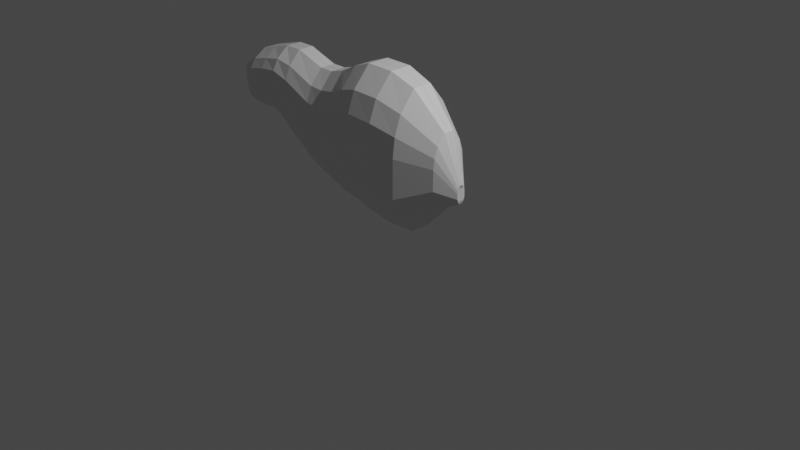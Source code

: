 # Source: Rat.blend  (saved by Blender 2.93.21; exported with 4.5.12 LTS)
import bpy
from mathutils import Matrix  # noqa: F401  (used for matrix-valued properties, if any)

bpy.ops.wm.read_factory_settings(use_empty=True)
scene = bpy.context.scene
scene.name = 'Scene'

# ---- collections
col_collection = bpy.data.collections.new('Collection'); scene.collection.children.link(col_collection)

# ---- materials (node trees are filled in below, after node groups)
mat_material = bpy.data.materials.new('Material')
mat_material.alpha_threshold = 0.0
mat_material.use_transparent_shadow = False
mat_material.line_color = (0.0, 0.0, 0.0, 1.0)

# ---- material node trees
mat_material.use_nodes = True; mat_material.node_tree.nodes.clear()
_N = mat_material.node_tree.nodes; _L = mat_material.node_tree.links
n0 = _N.new('ShaderNodeOutputMaterial'); n0.name = 'Material Output'; n0.location = (300, 300)
n1 = _N.new('ShaderNodeBsdfPrincipled'); n1.name = 'Principled BSDF'; n1.location = (10, 300)
n1.distribution = 'GGX'
n1.subsurface_method = 'BURLEY'
n1.inputs[2].default_value = 0.4
n1.inputs[3].default_value = 1.45
n1.inputs[27].default_value = (0.0, 0.0, 0.0, 1.0)
n1.inputs[28].default_value = 1.0
_L.new(n1.outputs[0], n0.inputs[0])
n0.is_active_output = True

# ---- world
world_world = bpy.data.worlds.new('World'); scene.world = world_world
world_world.use_nodes = True; world_world.node_tree.nodes.clear()
_N = world_world.node_tree.nodes; _L = world_world.node_tree.links
n0 = _N.new('ShaderNodeOutputWorld'); n0.name = 'World Output'; n0.location = (300, 300)
n1 = _N.new('ShaderNodeBackground'); n1.name = 'Background'; n1.location = (10, 300)
n1.inputs[0].default_value = (0.05088, 0.05088, 0.05088, 1.0)
_L.new(n1.outputs[0], n0.inputs[0])
n0.is_active_output = True
world_world.color = (0.05088, 0.05088, 0.05088)
world_world.use_sun_shadow = False
world_world.sun_shadow_jitter_overblur = 0.0

# ---- cameras
cam_camera = bpy.data.cameras.new('Camera')
cam_camera.clip_end = 100.0
cam_camera.ortho_scale = 7.314

# ---- lights
light_light = bpy.data.lights.new('Light', 'POINT')
light_light.transmission_factor = 0.0
light_light.energy = 1000.0
light_light.shadow_soft_size = 0.1
light_light.shadow_maximum_resolution = 0.006
light_light.use_absolute_resolution = True

# ---- meshes
me_cube = bpy.data.meshes.new('Cube')
me_cube.from_pydata([(-9.915, -0.9852, 2.382), (-9.998, -0.9852, 0.2819), (-11.71, -0.9852, 2.382), (-11.71, -0.9852, 0.3816), (-7.908, -1.075, 2.473), (-7.999, -1.075, 0.1862), (-5.692, -1.246, 2.651), (-5.672, -1.246, 0.1572), (-3.233, -1.388, 2.798), (-3.183, -1.388, 0.07148), (0.2224, -1.388, 2.795), (0.02198, -1.388, 0.001527), (3.472, -1.224, 2.619), (3.368, -1.224, 0.01778), (7.403, -0.6323, 1.994), (7.349, -0.6323, 0.6349), (9.316, 0.1736, 1.14), (9.303, 0.1736, 0.8065), (9.316, -0.144, 1.14), (9.303, -0.144, 0.8065), (-15.38, -0.9852, 0.8004), (-15.46, -0.9852, 2.574), (-17.75, -0.9852, 1.153), (-17.67, -0.9852, 2.574), (-17.75, -0.9852, 1.153), (-17.67, -0.9852, 2.574), (-22.17, -0.9852, 1.226), (-22.01, -0.9852, 2.382), (-27.05, 0.09591, 1.659), (-27.05, -0.0663, 1.659), (-27.05, -0.0663, 1.822), (-27.05, 0.09591, 1.822), (-20.01, -0.9852, 1.256), (-19.85, -0.9852, 2.478), (-24.53, -0.5257, 2.102), (-24.82, -0.5257, 1.36), (-11.71, -2.55, 0.6674), (-11.71, -3.451, 0.9531), (-11.71, -3.451, 1.239), (-11.71, -3.451, 1.524), (-11.71, -3.231, 1.81), (-11.71, -2.55, 2.096), (-9.927, -2.55, 2.082), (-9.939, -3.231, 1.782), (-9.951, -3.451, 1.482), (-9.962, -3.451, 1.182), (-9.974, -3.451, 0.8819), (-9.986, -2.55, 0.5819), (-7.921, -2.779, 2.147), (-7.934, -3.521, 1.82), (-7.947, -3.761, 1.493), (-7.96, -3.761, 1.166), (-7.973, -3.761, 0.8396), (-7.986, -2.779, 0.5129), (-5.689, -3.218, 2.295), (-5.686, -4.076, 1.938), (-5.683, -4.354, 1.582), (-5.68, -4.354, 1.226), (-5.677, -4.354, 0.8697), (-5.675, -3.218, 0.5134), (-3.226, -3.583, 2.408), (-3.219, -4.539, 2.019), (-3.212, -4.848, 1.629), (-3.205, -4.848, 1.24), (-3.198, -4.848, 0.8505), (-3.19, -3.583, 0.461), (0.1938, -3.583, 2.396), (0.1652, -4.539, 1.997), (0.1365, -4.848, 1.598), (0.1079, -4.848, 1.199), (0.07924, -4.848, 0.7995), (0.05061, -3.583, 0.4005), (3.457, -3.162, 2.247), (3.442, -4.006, 1.876), (3.428, -4.279, 1.504), (3.413, -4.279, 1.133), (3.398, -4.279, 0.7609), (3.383, -3.162, 0.3894), (7.396, -1.645, 1.8), (7.388, -2.085, 1.605), (7.38, -2.228, 1.411), (7.373, -2.228, 1.217), (7.365, -2.228, 1.023), (7.357, -1.645, 0.829), (9.314, 0.422, 1.092), (9.305, 0.422, 0.8541), (9.314, -0.3924, 1.092), (9.312, -0.5005, 1.045), (9.311, -0.5355, 0.997), (9.309, -0.5355, 0.9493), (9.307, -0.5355, 0.9017), (9.305, -0.3924, 0.8541), (-15.39, -2.55, 1.054), (-15.4, -3.451, 1.307), (-15.41, -3.451, 1.561), (-15.42, -3.451, 1.814), (-15.44, -3.231, 2.068), (-15.45, -2.55, 2.321), (-17.74, -2.55, 1.356), (-17.73, -3.451, 1.559), (-17.72, -3.451, 1.762), (-17.71, -3.451, 1.965), (-17.69, -3.231, 2.168), (-17.68, -2.55, 2.371), (-17.74, -2.55, 1.356), (-17.73, -3.451, 1.559), (-17.72, -3.451, 1.762), (-17.71, -3.451, 1.965), (-17.69, -3.231, 2.168), (-17.68, -2.55, 2.371), (-22.15, -2.55, 1.391), (-22.13, -3.451, 1.556), (-22.1, -3.451, 1.721), (-22.08, -3.451, 1.886), (-22.06, -3.231, 2.051), (-22.03, -2.55, 2.217), (-27.05, -0.1932, 1.683), (-27.05, -0.2663, 1.706), (-27.05, -0.2663, 1.729), (-27.05, -0.2663, 1.752), (-27.05, -0.2484, 1.775), (-27.05, -0.1932, 1.798), (-27.05, 0.2228, 1.798), (-27.05, 0.278, 1.775), (-27.05, 0.2959, 1.752), (-27.05, 0.2959, 1.729), (-27.05, 0.2959, 1.706), (-27.05, 0.2228, 1.683), (-19.87, -2.55, 2.303), (-19.89, -3.231, 2.129), (-19.92, -3.451, 1.954), (-19.94, -3.451, 1.779), (-19.97, -3.451, 1.605), (-19.99, -2.55, 1.43), (-24.57, -1.372, 1.996), (-24.61, -1.74, 1.89), (-24.66, -1.859, 1.784), (-24.7, -1.859, 1.678), (-24.74, -1.859, 1.572), (-24.78, -1.372, 1.466), (-11.71, 0.01481, 0.3816), (-9.915, 0.01481, 2.382), (-11.71, 0.01481, 2.382), (-9.998, 0.01481, 0.2819), (-7.908, 0.01481, 2.473), (-7.999, 0.01481, 0.1862), (-5.692, 0.01481, 2.651), (-5.672, 0.01481, 0.1572), (-3.233, 0.01481, 2.798), (-3.183, 0.01481, 0.07148), (0.2224, 0.01481, 2.795), (0.02198, 0.01481, 0.001527), (3.472, 0.01481, 2.619), (3.368, 0.01481, 0.01778), (7.403, 0.01481, 1.994), (7.349, 0.01481, 0.6349), (9.316, 0.01481, 1.14), (9.303, 0.01481, 0.8065), (-15.38, 0.01481, 0.8004), (-15.46, 0.01481, 2.574), (-17.75, 0.01481, 1.153), (-17.67, 0.01481, 2.574), (-17.75, 0.01481, 1.153), (-17.67, 0.01481, 2.574), (-22.17, 0.0148, 1.226), (-22.01, 0.01481, 2.382), (-27.05, 0.01481, 1.659), (-27.05, 0.01481, 1.822), (-19.85, 0.01481, 2.478), (-20.01, 0.0148, 1.256), (-24.82, 0.01481, 1.36), (-24.53, 0.01481, 2.102), (-27.05, 0.01481, 1.683), (-27.05, 0.01481, 1.706), (-27.05, 0.01481, 1.729), (-27.05, 0.01481, 1.752), (-27.05, 0.01481, 1.775), (-27.05, 0.01481, 1.798), (9.305, 0.01481, 0.8541), (9.307, 0.01481, 0.9017), (9.309, 0.01481, 0.9493), (9.311, 0.01481, 0.997), (9.312, 0.01481, 1.045), (9.314, 0.01481, 1.092)], [], [(141, 142, 2, 0), (42, 0, 2, 41), (140, 143, 1, 3), (141, 0, 4, 144), (144, 4, 6, 146), (47, 1, 5, 53), (53, 5, 7, 59), (59, 7, 9, 65), (146, 6, 8, 148), (150, 10, 12, 152), (65, 9, 11, 71), (148, 8, 10, 150), (71, 11, 13, 77), (83, 15, 19, 91), (77, 13, 15, 83), (152, 12, 14, 154), (183, 156, 18, 86), (154, 14, 18, 156), (41, 2, 21, 97), (140, 3, 20, 158), (97, 21, 23, 103), (158, 20, 22, 160), (160, 22, 24, 162), (103, 23, 25, 109), (169, 32, 26, 164), (128, 33, 27, 115), (177, 167, 31, 122), (134, 34, 30, 121), (170, 35, 29, 166), (109, 25, 33, 128), (162, 24, 32, 169), (164, 26, 35, 170), (115, 27, 34, 134), (26, 110, 139, 35), (110, 111, 138, 139), (111, 112, 137, 138), (112, 113, 136, 137), (113, 114, 135, 136), (114, 115, 134, 135), (24, 104, 133, 32), (104, 105, 132, 133), (105, 106, 131, 132), (106, 107, 130, 131), (107, 108, 129, 130), (108, 109, 128, 129), (35, 139, 116, 29), (139, 138, 117, 116), (138, 137, 118, 117), (137, 136, 119, 118), (136, 135, 120, 119), (135, 134, 121, 120), (166, 172, 127, 28), (172, 173, 126, 127), (173, 174, 125, 126), (174, 175, 124, 125), (175, 176, 123, 124), (176, 177, 122, 123), (32, 133, 110, 26), (133, 132, 111, 110), (132, 131, 112, 111), (131, 130, 113, 112), (130, 129, 114, 113), (129, 128, 115, 114), (22, 98, 104, 24), (98, 99, 105, 104), (99, 100, 106, 105), (100, 101, 107, 106), (101, 102, 108, 107), (102, 103, 109, 108), (20, 92, 98, 22), (92, 93, 99, 98), (93, 94, 100, 99), (94, 95, 101, 100), (95, 96, 102, 101), (96, 97, 103, 102), (3, 36, 92, 20), (36, 37, 93, 92), (37, 38, 94, 93), (38, 39, 95, 94), (39, 40, 96, 95), (40, 41, 97, 96), (157, 178, 91, 19), (178, 179, 90, 91), (179, 180, 89, 90), (180, 181, 88, 89), (181, 182, 87, 88), (182, 183, 86, 87), (12, 72, 78, 14), (72, 73, 79, 78), (73, 74, 80, 79), (74, 75, 81, 80), (75, 76, 82, 81), (76, 77, 83, 82), (14, 78, 86, 18), (78, 79, 87, 86), (79, 80, 88, 87), (80, 81, 89, 88), (81, 82, 90, 89), (82, 83, 91, 90), (10, 66, 72, 12), (66, 67, 73, 72), (67, 68, 74, 73), (68, 69, 75, 74), (69, 70, 76, 75), (70, 71, 77, 76), (8, 60, 66, 10), (60, 61, 67, 66), (61, 62, 68, 67), (62, 63, 69, 68), (63, 64, 70, 69), (64, 65, 71, 70), (6, 54, 60, 8), (54, 55, 61, 60), (55, 56, 62, 61), (56, 57, 63, 62), (57, 58, 64, 63), (58, 59, 65, 64), (4, 48, 54, 6), (48, 49, 55, 54), (49, 50, 56, 55), (50, 51, 57, 56), (51, 52, 58, 57), (52, 53, 59, 58), (0, 42, 48, 4), (42, 43, 49, 48), (43, 44, 50, 49), (44, 45, 51, 50), (45, 46, 52, 51), (46, 47, 53, 52), (1, 47, 36, 3), (47, 46, 37, 36), (46, 45, 38, 37), (45, 44, 39, 38), (44, 43, 40, 39), (43, 42, 41, 40), (17, 85, 178, 157), (120, 121, 177, 176), (119, 120, 176, 175), (118, 119, 175, 174), (117, 118, 174, 173), (116, 117, 173, 172), (29, 116, 172, 166), (27, 165, 171, 34), (25, 163, 168, 33), (121, 30, 167, 177), (33, 168, 165, 27), (34, 171, 167, 30), (23, 161, 163, 25), (21, 159, 161, 23), (15, 155, 157, 19), (84, 16, 156, 183), (11, 151, 153, 13), (13, 153, 155, 15), (7, 147, 149, 9), (9, 149, 151, 11), (5, 145, 147, 7), (1, 143, 145, 5), (2, 142, 159, 21)])
_uv = me_cube.uv_layers.new(name='UVMap')
_uv.uv.foreach_set('vector', [0.625, 0.625, 0.875, 0.625, 0.875, 0.75, 0.625, 0.75, 0.5893, 0.75, 0.625, 0.75, 0.625, 1.0, 0.5893, 1.0, 0.125, 0.625, 0.375, 0.625, 0.375, 0.75, 0.125, 0.75, 0.625, 0.625, 0.625, 0.75, 0.625, 0.75, 0.625, 0.625, 0.625, 0.625, 0.625, 0.75, 0.625, 0.75, 0.625, 0.625, 0.4107, 0.75, 0.375, 0.75, 0.375, 0.75, 0.4107, 0.75, 0.4107, 0.75, 0.375, 0.75, 0.375, 0.75, 0.4107, 0.75, 0.4107, 0.75, 0.375, 0.75, 0.375, 0.75, 0.4107, 0.75, 0.625, 0.625, 0.625, 0.75, 0.625, 0.75, 0.625, 0.625, 0.625, 0.625, 0.625, 0.75, 0.625, 0.75, 0.625, 0.625, 0.4107, 0.75, 0.375, 0.75, 0.375, 0.75, 0.4107, 0.75, 0.625, 0.625, 0.625, 0.75, 0.625, 0.75, 0.625, 0.625, 0.4107, 0.75, 0.375, 0.75, 0.375, 0.75, 0.4107, 0.75, 0.4107, 0.75, 0.375, 0.75, 0.375, 0.75, 0.4107, 0.75, 0.4107, 0.75, 0.375, 0.75, 0.375, 0.75, 0.4107, 0.75, 0.625, 0.625, 0.625, 0.75, 0.625, 0.75, 0.625, 0.625, 0.5893, 0.625, 0.625, 0.625, 0.625, 0.75, 0.5893, 0.75, 0.625, 0.625, 0.625, 0.75, 0.625, 0.75, 0.625, 0.625, 0.5893, 1.0, 0.625, 1.0, 0.625, 1.0, 0.5893, 1.0, 0.125, 0.625, 0.125, 0.75, 0.125, 0.75, 0.125, 0.625, 0.5893, 1.0, 0.625, 1.0, 0.625, 1.0, 0.5893, 1.0, 0.125, 0.625, 0.125, 0.75, 0.125, 0.75, 0.125, 0.625, 0.125, 0.625, 0.125, 0.75, 0.125, 0.75, 0.125, 0.625, 0.5893, 1.0, 0.625, 1.0, 0.625, 1.0, 0.5893, 1.0, 0.125, 0.625, 0.125, 0.75, 0.125, 0.75, 0.125, 0.625, 0.5893, 1.0, 0.625, 1.0, 0.625, 1.0, 0.5893, 1.0, 0.5893, 0.125, 0.625, 0.125, 0.625, 0.25, 0.5893, 0.25, 0.5893, 1.0, 0.625, 1.0, 0.625, 1.0, 0.5893, 1.0, 0.125, 0.625, 0.125, 0.75, 0.125, 0.75, 0.125, 0.625, 0.5893, 1.0, 0.625, 1.0, 0.625, 1.0, 0.5893, 1.0, 0.125, 0.625, 0.125, 0.75, 0.125, 0.75, 0.125, 0.625, 0.125, 0.625, 0.125, 0.75, 0.125, 0.75, 0.125, 0.625, 0.5893, 1.0, 0.625, 1.0, 0.625, 1.0, 0.5893, 1.0, 0.375, 1.0, 0.4107, 1.0, 0.4107, 1.0, 0.375, 1.0, 0.4107, 1.0, 0.4464, 1.0, 0.4464, 1.0, 0.4107, 1.0, 0.4464, 1.0, 0.4821, 1.0, 0.4821, 1.0, 0.4464, 1.0, 0.4821, 1.0, 0.5179, 1.0, 0.5179, 1.0, 0.4821, 1.0, 0.5179, 1.0, 0.5536, 1.0, 0.5536, 1.0, 0.5179, 1.0, 0.5536, 1.0, 0.5893, 1.0, 0.5893, 1.0, 0.5536, 1.0, 0.375, 1.0, 0.4107, 1.0, 0.4107, 1.0, 0.375, 1.0, 0.4107, 1.0, 0.4464, 1.0, 0.4464, 1.0, 0.4107, 1.0, 0.4464, 1.0, 0.4821, 1.0, 0.4821, 1.0, 0.4464, 1.0, 0.4821, 1.0, 0.5179, 1.0, 0.5179, 1.0, 0.4821, 1.0, 0.5179, 1.0, 0.5536, 1.0, 0.5536, 1.0, 0.5179, 1.0, 0.5536, 1.0, 0.5893, 1.0, 0.5893, 1.0, 0.5536, 1.0, 0.375, 1.0, 0.4107, 1.0, 0.4107, 1.0, 0.375, 1.0, 0.4107, 1.0, 0.4464, 1.0, 0.4464, 1.0, 0.4107, 1.0, 0.4464, 1.0, 0.4821, 1.0, 0.4821, 1.0, 0.4464, 1.0, 0.4821, 1.0, 0.5179, 1.0, 0.5179, 1.0, 0.4821, 1.0, 0.5179, 1.0, 0.5536, 1.0, 0.5536, 1.0, 0.5179, 1.0, 0.5536, 1.0, 0.5893, 1.0, 0.5893, 1.0, 0.5536, 1.0, 0.375, 0.125, 0.4107, 0.125, 0.4107, 0.25, 0.375, 0.25, 0.4107, 0.125, 0.4464, 0.125, 0.4464, 0.25, 0.4107, 0.25, 0.4464, 0.125, 0.4821, 0.125, 0.4821, 0.25, 0.4464, 0.25, 0.4821, 0.125, 0.5179, 0.125, 0.5179, 0.25, 0.4821, 0.25, 0.5179, 0.125, 0.5536, 0.125, 0.5536, 0.25, 0.5179, 0.25, 0.5536, 0.125, 0.5893, 0.125, 0.5893, 0.25, 0.5536, 0.25, 0.375, 1.0, 0.4107, 1.0, 0.4107, 1.0, 0.375, 1.0, 0.4107, 1.0, 0.4464, 1.0, 0.4464, 1.0, 0.4107, 1.0, 0.4464, 1.0, 0.4821, 1.0, 0.4821, 1.0, 0.4464, 1.0, 0.4821, 1.0, 0.5179, 1.0, 0.5179, 1.0, 0.4821, 1.0, 0.5179, 1.0, 0.5536, 1.0, 0.5536, 1.0, 0.5179, 1.0, 0.5536, 1.0, 0.5893, 1.0, 0.5893, 1.0, 0.5536, 1.0, 0.375, 1.0, 0.4107, 1.0, 0.4107, 1.0, 0.375, 1.0, 0.4107, 1.0, 0.4464, 1.0, 0.4464, 1.0, 0.4107, 1.0, 0.4464, 1.0, 0.4821, 1.0, 0.4821, 1.0, 0.4464, 1.0, 0.4821, 1.0, 0.5179, 1.0, 0.5179, 1.0, 0.4821, 1.0, 0.5179, 1.0, 0.5536, 1.0, 0.5536, 1.0, 0.5179, 1.0, 0.5536, 1.0, 0.5893, 1.0, 0.5893, 1.0, 0.5536, 1.0, 0.375, 1.0, 0.4107, 1.0, 0.4107, 1.0, 0.375, 1.0, 0.4107, 1.0, 0.4464, 1.0, 0.4464, 1.0, 0.4107, 1.0, 0.4464, 1.0, 0.4821, 1.0, 0.4821, 1.0, 0.4464, 1.0, 0.4821, 1.0, 0.5179, 1.0, 0.5179, 1.0, 0.4821, 1.0, 0.5179, 1.0, 0.5536, 1.0, 0.5536, 1.0, 0.5179, 1.0, 0.5536, 1.0, 0.5893, 1.0, 0.5893, 1.0, 0.5536, 1.0, 0.375, 1.0, 0.4107, 1.0, 0.4107, 1.0, 0.375, 1.0, 0.4107, 1.0, 0.4464, 1.0, 0.4464, 1.0, 0.4107, 1.0, 0.4464, 1.0, 0.4821, 1.0, 0.4821, 1.0, 0.4464, 1.0, 0.4821, 1.0, 0.5179, 1.0, 0.5179, 1.0, 0.4821, 1.0, 0.5179, 1.0, 0.5536, 1.0, 0.5536, 1.0, 0.5179, 1.0, 0.5536, 1.0, 0.5893, 1.0, 0.5893, 1.0, 0.5536, 1.0, 0.375, 0.625, 0.4107, 0.625, 0.4107, 0.75, 0.375, 0.75, 0.4107, 0.625, 0.4464, 0.625, 0.4464, 0.75, 0.4107, 0.75, 0.4464, 0.625, 0.4821, 0.625, 0.4821, 0.75, 0.4464, 0.75, 0.4821, 0.625, 0.5179, 0.625, 0.5179, 0.75, 0.4821, 0.75, 0.5179, 0.625, 0.5536, 0.625, 0.5536, 0.75, 0.5179, 0.75, 0.5536, 0.625, 0.5893, 0.625, 0.5893, 0.75, 0.5536, 0.75, 0.625, 0.75, 0.5893, 0.75, 0.5893, 0.75, 0.625, 0.75, 0.5893, 0.75, 0.5536, 0.75, 0.5536, 0.75, 0.5893, 0.75, 0.5536, 0.75, 0.5179, 0.75, 0.5179, 0.75, 0.5536, 0.75, 0.5179, 0.75, 0.4821, 0.75, 0.4821, 0.75, 0.5179, 0.75, 0.4821, 0.75, 0.4464, 0.75, 0.4464, 0.75, 0.4821, 0.75, 0.4464, 0.75, 0.4107, 0.75, 0.4107, 0.75, 0.4464, 0.75, 0.625, 0.75, 0.5893, 0.75, 0.5893, 0.75, 0.625, 0.75, 0.5893, 0.75, 0.5536, 0.75, 0.5536, 0.75, 0.5893, 0.75, 0.5536, 0.75, 0.5179, 0.75, 0.5179, 0.75, 0.5536, 0.75, 0.5179, 0.75, 0.4821, 0.75, 0.4821, 0.75, 0.5179, 0.75, 0.4821, 0.75, 0.4464, 0.75, 0.4464, 0.75, 0.4821, 0.75, 0.4464, 0.75, 0.4107, 0.75, 0.4107, 0.75, 0.4464, 0.75, 0.625, 0.75, 0.5893, 0.75, 0.5893, 0.75, 0.625, 0.75, 0.5893, 0.75, 0.5536, 0.75, 0.5536, 0.75, 0.5893, 0.75, 0.5536, 0.75, 0.5179, 0.75, 0.5179, 0.75, 0.5536, 0.75, 0.5179, 0.75, 0.4821, 0.75, 0.4821, 0.75, 0.5179, 0.75, 0.4821, 0.75, 0.4464, 0.75, 0.4464, 0.75, 0.4821, 0.75, 0.4464, 0.75, 0.4107, 0.75, 0.4107, 0.75, 0.4464, 0.75, 0.625, 0.75, 0.5893, 0.75, 0.5893, 0.75, 0.625, 0.75, 0.5893, 0.75, 0.5536, 0.75, 0.5536, 0.75, 0.5893, 0.75, 0.5536, 0.75, 0.5179, 0.75, 0.5179, 0.75, 0.5536, 0.75, 0.5179, 0.75, 0.4821, 0.75, 0.4821, 0.75, 0.5179, 0.75, 0.4821, 0.75, 0.4464, 0.75, 0.4464, 0.75, 0.4821, 0.75, 0.4464, 0.75, 0.4107, 0.75, 0.4107, 0.75, 0.4464, 0.75, 0.625, 0.75, 0.5893, 0.75, 0.5893, 0.75, 0.625, 0.75, 0.5893, 0.75, 0.5536, 0.75, 0.5536, 0.75, 0.5893, 0.75, 0.5536, 0.75, 0.5179, 0.75, 0.5179, 0.75, 0.5536, 0.75, 0.5179, 0.75, 0.4821, 0.75, 0.4821, 0.75, 0.5179, 0.75, 0.4821, 0.75, 0.4464, 0.75, 0.4464, 0.75, 0.4821, 0.75, 0.4464, 0.75, 0.4107, 0.75, 0.4107, 0.75, 0.4464, 0.75, 0.625, 0.75, 0.5893, 0.75, 0.5893, 0.75, 0.625, 0.75, 0.5893, 0.75, 0.5536, 0.75, 0.5536, 0.75, 0.5893, 0.75, 0.5536, 0.75, 0.5179, 0.75, 0.5179, 0.75, 0.5536, 0.75, 0.5179, 0.75, 0.4821, 0.75, 0.4821, 0.75, 0.5179, 0.75, 0.4821, 0.75, 0.4464, 0.75, 0.4464, 0.75, 0.4821, 0.75, 0.4464, 0.75, 0.4107, 0.75, 0.4107, 0.75, 0.4464, 0.75, 0.625, 0.75, 0.5893, 0.75, 0.5893, 0.75, 0.625, 0.75, 0.5893, 0.75, 0.5536, 0.75, 0.5536, 0.75, 0.5893, 0.75, 0.5536, 0.75, 0.5179, 0.75, 0.5179, 0.75, 0.5536, 0.75, 0.5179, 0.75, 0.4821, 0.75, 0.4821, 0.75, 0.5179, 0.75, 0.4821, 0.75, 0.4464, 0.75, 0.4464, 0.75, 0.4821, 0.75, 0.4464, 0.75, 0.4107, 0.75, 0.4107, 0.75, 0.4464, 0.75, 0.375, 0.75, 0.4107, 0.75, 0.4107, 1.0, 0.375, 1.0, 0.4107, 0.75, 0.4464, 0.75, 0.4464, 1.0, 0.4107, 1.0, 0.4464, 0.75, 0.4821, 0.75, 0.4821, 1.0, 0.4464, 1.0, 0.4821, 0.75, 0.5179, 0.75, 0.5179, 1.0, 0.4821, 1.0, 0.5179, 0.75, 0.5536, 0.75, 0.5536, 1.0, 0.5179, 1.0, 0.5536, 0.75, 0.5893, 0.75, 0.5893, 1.0, 0.5536, 1.0, 0.375, 0.5, 0.4107, 0.5, 0.4107, 0.625, 0.375, 0.625, 0.5536, 0.0, 0.5893, 0.0, 0.5893, 0.125, 0.5536, 0.125, 0.5179, 0.0, 0.5536, 0.0, 0.5536, 0.125, 0.5179, 0.125, 0.4821, 0.0, 0.5179, 0.0, 0.5179, 0.125, 0.4821, 0.125, 0.4464, 0.0, 0.4821, 0.0, 0.4821, 0.125, 0.4464, 0.125, 0.4107, 0.0, 0.4464, 0.0, 0.4464, 0.125, 0.4107, 0.125, 0.375, 0.0, 0.4107, 0.0, 0.4107, 0.125, 0.375, 0.125, 0.875, 0.75, 0.875, 0.625, 0.875, 0.625, 0.875, 0.75, 0.875, 0.75, 0.875, 0.625, 0.875, 0.625, 0.875, 0.75, 0.5893, 0.0, 0.625, 0.0, 0.625, 0.125, 0.5893, 0.125, 0.875, 0.75, 0.875, 0.625, 0.875, 0.625, 0.875, 0.75, 0.875, 0.75, 0.875, 0.625, 0.875, 0.625, 0.875, 0.75, 0.875, 0.75, 0.875, 0.625, 0.875, 0.625, 0.875, 0.75, 0.875, 0.75, 0.875, 0.625, 0.875, 0.625, 0.875, 0.75, 0.375, 0.75, 0.375, 0.625, 0.375, 0.625, 0.375, 0.75, 0.5893, 0.5, 0.625, 0.5, 0.625, 0.625, 0.5893, 0.625, 0.375, 0.75, 0.375, 0.625, 0.375, 0.625, 0.375, 0.75, 0.375, 0.75, 0.375, 0.625, 0.375, 0.625, 0.375, 0.75, 0.375, 0.75, 0.375, 0.625, 0.375, 0.625, 0.375, 0.75, 0.375, 0.75, 0.375, 0.625, 0.375, 0.625, 0.375, 0.75, 0.375, 0.75, 0.375, 0.625, 0.375, 0.625, 0.375, 0.75, 0.375, 0.75, 0.375, 0.625, 0.375, 0.625, 0.375, 0.75, 0.875, 0.75, 0.875, 0.625, 0.875, 0.625, 0.875, 0.75])
me_cube.materials.append(mat_material)
me_cube.use_remesh_preserve_volume = False
me_cube.use_remesh_preserve_attributes = False
me_cube.use_mirror_vertex_groups = False
me_cube.update()

# ---- objects
ob_cube = bpy.data.objects.new('Cube', me_cube)
ob_light = bpy.data.objects.new('Light', light_light)
ob_camera = bpy.data.objects.new('Camera', cam_camera)
ob_empty = bpy.data.objects.new('Empty', None)

# ---- transforms, parenting, visibility, modifiers, constraints
ob_cube.location = (-7.336e-19, 0.0, 0.0)
ob_cube.scale = (0.09106, 0.08822, 0.5714)
ob_cube.lock_rotations_4d = False
ob_cube.empty_display_type = 'ARROWS'
ob_cube.lineart.crease_threshold = 0.0
_m = ob_cube.modifiers.new('Mirror', 'MIRROR')
_m.use_axis = (False, True, False)
ob_light.location = (4.076, 1.005, 5.904)
ob_light.rotation_euler = (0.6503, 0.05522, 1.866)
ob_light.lock_rotations_4d = False
ob_light.empty_display_type = 'ARROWS'
ob_light.color = (0.0, 0.0, 0.0, 0.0)
ob_light.lineart.crease_threshold = 0.0
ob_camera.location = (7.359, -6.926, 4.958)
ob_camera.rotation_euler = (1.109, 0.0, 0.8149)
ob_camera.lock_rotations_4d = False
ob_camera.empty_display_type = 'ARROWS'
ob_camera.color = (0.0, 0.0, 0.0, 0.0)
ob_camera.display_type = 'WIRE'
ob_camera.lineart.crease_threshold = 0.0
ob_empty.location = (0.0, 1.308, 0.7275)
ob_empty.rotation_euler = (1.571, 0.0, 0.0)
ob_empty.empty_display_type = 'IMAGE'
ob_empty.empty_display_size = 5.0

# ---- collection membership
col_collection.objects.link(ob_cube)
col_collection.objects.link(ob_light)
col_collection.objects.link(ob_camera)
col_collection.objects.link(ob_empty)

# ---- scene / render settings (as saved in the file)
scene.camera = ob_camera
scene.frame_start = 1; scene.frame_end = 250; scene.frame_set(0)
scene.render.engine = 'BLENDER_EEVEE_NEXT'
scene.cycles.use_denoising = False
scene.cycles.samples = 128
scene.cycles.sampling_pattern = 'TABULATED_SOBOL'
scene.cycles.use_adaptive_sampling = False
scene.cycles.use_light_tree = False
scene.view_settings.view_transform = 'Filmic'
bpy.context.view_layer.update()
